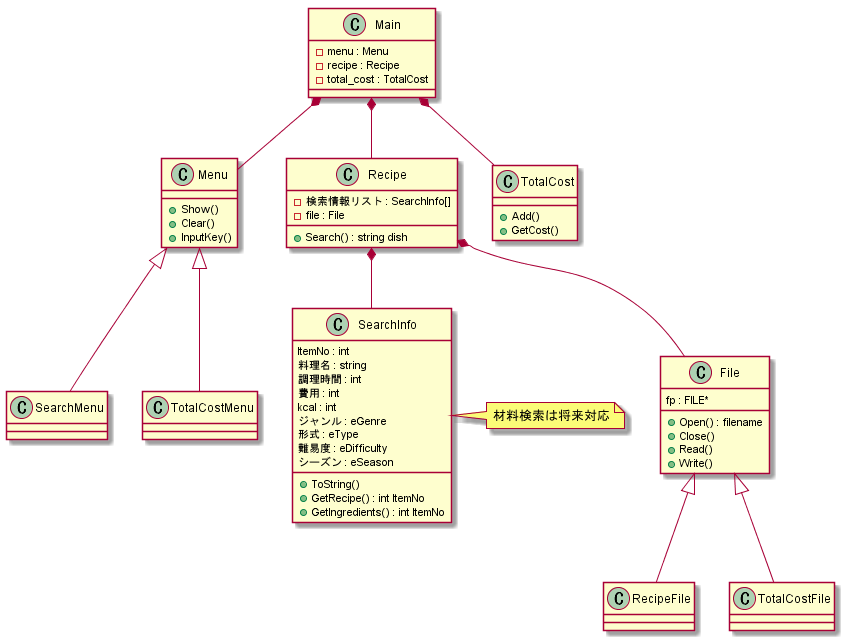

The diagram above was rendered by PlantUML. Its source (embedded in the PNG):
@startuml

class Menu{
    +Show()
    +Clear()
    +InputKey()
}

class SearchMenu{

}

class TotalCostMenu{

}

Menu <|-- SearchMenu
Menu <|-- TotalCostMenu

class File{
    fp : FILE*
    +Open() : filename
    +Close()
    +Read()
    +Write()
}

class RecipeFile{

}

class TotalCostFile{

}

File <|-- RecipeFile
File <|-- TotalCostFile

class SearchInfo{
    ItemNo : int
    料理名 : string
    調理時間 : int
    費用 : int
    kcal : int
    ジャンル : eGenre
    形式 : eType
    難易度 : eDifficulty
    シーズン : eSeason
    +ToString()
    +GetRecipe() : int ItemNo
    +GetIngredients() : int ItemNo
}
note right : 材料検索は将来対応

class Recipe{
    -検索情報リスト : SearchInfo[]
    -file : File
    +Search() : string dish
}
Recipe *-- SearchInfo
Recipe *-- File

class TotalCost{
    +Add()
    +GetCost()
}

class Main{
    -menu : Menu
    -recipe : Recipe
    -total_cost : TotalCost
}
Main *-- Menu
Main *-- Recipe
Main *-- TotalCost

@enduml